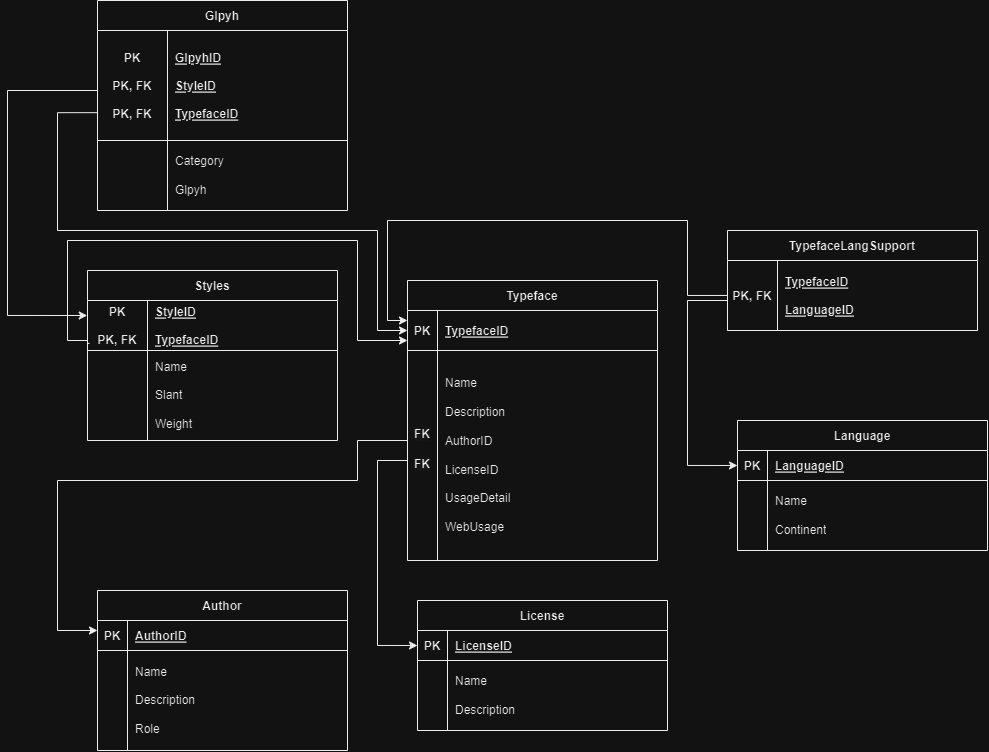

The diagram above was exported from draw.io. Its source (the exported page's mxGraphModel, read from the mxfile embedded in the PNG):
<mxGraphModel dx="1912" dy="1722" grid="1" gridSize="10" guides="1" tooltips="1" connect="1" arrows="1" fold="1" page="1" pageScale="1" pageWidth="850" pageHeight="1100" math="0" shadow="0" extFonts="Permanent Marker^https://fonts.googleapis.com/css?family=Permanent+Marker">
  <root>
    <mxCell id="0" />
    <mxCell id="1" parent="0" />
    <mxCell id="C-vyLk0tnHw3VtMMgP7b-2" value="TypefaceLangSupport" style="shape=table;startSize=30;container=1;collapsible=1;childLayout=tableLayout;fixedRows=1;rowLines=0;fontStyle=1;align=center;resizeLast=1;" parent="1" vertex="1">
      <mxGeometry x="440" y="70" width="250" height="100" as="geometry">
        <mxRectangle x="450" y="120" width="170" height="30" as="alternateBounds" />
      </mxGeometry>
    </mxCell>
    <mxCell id="C-vyLk0tnHw3VtMMgP7b-3" value="" style="shape=partialRectangle;collapsible=0;dropTarget=0;pointerEvents=0;fillColor=none;points=[[0,0.5],[1,0.5]];portConstraint=eastwest;top=0;left=0;right=0;bottom=1;" parent="C-vyLk0tnHw3VtMMgP7b-2" vertex="1">
      <mxGeometry y="30" width="250" height="70" as="geometry" />
    </mxCell>
    <mxCell id="C-vyLk0tnHw3VtMMgP7b-4" value="PK, FK" style="shape=partialRectangle;overflow=hidden;connectable=0;fillColor=none;top=0;left=0;bottom=0;right=0;fontStyle=1;" parent="C-vyLk0tnHw3VtMMgP7b-3" vertex="1">
      <mxGeometry width="49.999999999999886" height="70" as="geometry">
        <mxRectangle width="49.999999999999886" height="70" as="alternateBounds" />
      </mxGeometry>
    </mxCell>
    <mxCell id="C-vyLk0tnHw3VtMMgP7b-5" value="TypefaceID&#10;&#10;LanguageID" style="shape=partialRectangle;overflow=hidden;connectable=0;fillColor=none;top=0;left=0;bottom=0;right=0;align=left;spacingLeft=6;fontStyle=5;" parent="C-vyLk0tnHw3VtMMgP7b-3" vertex="1">
      <mxGeometry x="49.999999999999886" width="200.0000000000001" height="70" as="geometry">
        <mxRectangle width="200.0000000000001" height="70" as="alternateBounds" />
      </mxGeometry>
    </mxCell>
    <mxCell id="C-vyLk0tnHw3VtMMgP7b-23" value="Typeface" style="shape=table;startSize=30;container=1;collapsible=1;childLayout=tableLayout;fixedRows=1;rowLines=0;fontStyle=1;align=center;resizeLast=1;" parent="1" vertex="1">
      <mxGeometry x="120" y="120" width="250" height="280" as="geometry" />
    </mxCell>
    <mxCell id="C-vyLk0tnHw3VtMMgP7b-24" value="" style="shape=partialRectangle;collapsible=0;dropTarget=0;pointerEvents=0;fillColor=none;points=[[0,0.5],[1,0.5]];portConstraint=eastwest;top=0;left=0;right=0;bottom=1;" parent="C-vyLk0tnHw3VtMMgP7b-23" vertex="1">
      <mxGeometry y="30" width="250" height="40" as="geometry" />
    </mxCell>
    <mxCell id="C-vyLk0tnHw3VtMMgP7b-25" value="PK" style="shape=partialRectangle;overflow=hidden;connectable=0;fillColor=none;top=0;left=0;bottom=0;right=0;fontStyle=1;" parent="C-vyLk0tnHw3VtMMgP7b-24" vertex="1">
      <mxGeometry width="30" height="40" as="geometry">
        <mxRectangle width="30" height="40" as="alternateBounds" />
      </mxGeometry>
    </mxCell>
    <mxCell id="C-vyLk0tnHw3VtMMgP7b-26" value="TypefaceID" style="shape=partialRectangle;overflow=hidden;connectable=0;fillColor=none;top=0;left=0;bottom=0;right=0;align=left;spacingLeft=6;fontStyle=5;" parent="C-vyLk0tnHw3VtMMgP7b-24" vertex="1">
      <mxGeometry x="30" width="220" height="40" as="geometry">
        <mxRectangle width="220" height="40" as="alternateBounds" />
      </mxGeometry>
    </mxCell>
    <mxCell id="C-vyLk0tnHw3VtMMgP7b-27" value="" style="shape=partialRectangle;collapsible=0;dropTarget=0;pointerEvents=0;fillColor=none;points=[[0,0.5],[1,0.5]];portConstraint=eastwest;top=0;left=0;right=0;bottom=0;" parent="C-vyLk0tnHw3VtMMgP7b-23" vertex="1">
      <mxGeometry y="70" width="250" height="210" as="geometry" />
    </mxCell>
    <mxCell id="C-vyLk0tnHw3VtMMgP7b-28" value="" style="shape=partialRectangle;overflow=hidden;connectable=0;fillColor=none;top=0;left=0;bottom=0;right=0;" parent="C-vyLk0tnHw3VtMMgP7b-27" vertex="1">
      <mxGeometry width="30" height="210" as="geometry">
        <mxRectangle width="30" height="210" as="alternateBounds" />
      </mxGeometry>
    </mxCell>
    <mxCell id="C-vyLk0tnHw3VtMMgP7b-29" value="&lt;blockquote style=&quot;margin: 0 0 0 40px; border: none; padding: 0px;&quot;&gt;&lt;/blockquote&gt;&lt;span style=&quot;background-color: initial;&quot;&gt;Name&lt;/span&gt;&lt;br&gt;&lt;blockquote style=&quot;margin: 0px 0px 0px 40px; border: none; padding: 0px; line-height: 180%;&quot;&gt;&lt;/blockquote&gt;&lt;span style=&quot;background-color: initial;&quot;&gt;&lt;br&gt;Description&lt;/span&gt;&lt;br&gt;&lt;blockquote style=&quot;margin: 0px 0px 0px 40px; border: none; padding: 0px; line-height: 180%;&quot;&gt;&lt;/blockquote&gt;&lt;blockquote style=&quot;margin: 0px 0px 0px 40px; border: none; padding: 0px; line-height: 180%;&quot;&gt;&lt;/blockquote&gt;&lt;br&gt;AuthorID&lt;br&gt;&lt;br&gt;LicenseID&lt;br&gt;&lt;br&gt;UsageDetail&lt;br&gt;&lt;br&gt;WebUsage" style="shape=partialRectangle;overflow=hidden;connectable=0;fillColor=none;top=0;left=0;bottom=0;right=0;align=left;spacingLeft=6;html=1;" parent="C-vyLk0tnHw3VtMMgP7b-27" vertex="1">
      <mxGeometry x="30" width="220" height="210" as="geometry">
        <mxRectangle width="220" height="210" as="alternateBounds" />
      </mxGeometry>
    </mxCell>
    <mxCell id="-6Gv3-GXNIxpflXhNsHR-2" value="Language" style="shape=table;startSize=30;container=1;collapsible=1;childLayout=tableLayout;fixedRows=1;rowLines=0;fontStyle=1;align=center;resizeLast=1;" parent="1" vertex="1">
      <mxGeometry x="450" y="260" width="250" height="130.00000000000023" as="geometry" />
    </mxCell>
    <mxCell id="-6Gv3-GXNIxpflXhNsHR-3" value="" style="shape=partialRectangle;collapsible=0;dropTarget=0;pointerEvents=0;fillColor=none;points=[[0,0.5],[1,0.5]];portConstraint=eastwest;top=0;left=0;right=0;bottom=1;" parent="-6Gv3-GXNIxpflXhNsHR-2" vertex="1">
      <mxGeometry y="30" width="250" height="30" as="geometry" />
    </mxCell>
    <mxCell id="-6Gv3-GXNIxpflXhNsHR-4" value="PK" style="shape=partialRectangle;overflow=hidden;connectable=0;fillColor=none;top=0;left=0;bottom=0;right=0;fontStyle=1;" parent="-6Gv3-GXNIxpflXhNsHR-3" vertex="1">
      <mxGeometry width="30" height="30" as="geometry">
        <mxRectangle width="30" height="30" as="alternateBounds" />
      </mxGeometry>
    </mxCell>
    <mxCell id="-6Gv3-GXNIxpflXhNsHR-5" value="LanguageID" style="shape=partialRectangle;overflow=hidden;connectable=0;fillColor=none;top=0;left=0;bottom=0;right=0;align=left;spacingLeft=6;fontStyle=5;" parent="-6Gv3-GXNIxpflXhNsHR-3" vertex="1">
      <mxGeometry x="30" width="220" height="30" as="geometry">
        <mxRectangle width="220" height="30" as="alternateBounds" />
      </mxGeometry>
    </mxCell>
    <mxCell id="-6Gv3-GXNIxpflXhNsHR-6" value="" style="shape=partialRectangle;collapsible=0;dropTarget=0;pointerEvents=0;fillColor=none;points=[[0,0.5],[1,0.5]];portConstraint=eastwest;top=0;left=0;right=0;bottom=0;" parent="-6Gv3-GXNIxpflXhNsHR-2" vertex="1">
      <mxGeometry y="60" width="250" height="70" as="geometry" />
    </mxCell>
    <mxCell id="-6Gv3-GXNIxpflXhNsHR-7" value="" style="shape=partialRectangle;overflow=hidden;connectable=0;fillColor=none;top=0;left=0;bottom=0;right=0;" parent="-6Gv3-GXNIxpflXhNsHR-6" vertex="1">
      <mxGeometry width="30" height="70" as="geometry">
        <mxRectangle width="30" height="70" as="alternateBounds" />
      </mxGeometry>
    </mxCell>
    <mxCell id="-6Gv3-GXNIxpflXhNsHR-8" value="Name&lt;br&gt;&lt;br&gt;Continent&lt;br&gt;&lt;blockquote style=&quot;margin: 0 0 0 40px; border: none; padding: 0px;&quot;&gt;&lt;/blockquote&gt;" style="shape=partialRectangle;overflow=hidden;connectable=0;fillColor=none;top=0;left=0;bottom=0;right=0;align=left;spacingLeft=6;html=1;" parent="-6Gv3-GXNIxpflXhNsHR-6" vertex="1">
      <mxGeometry x="30" width="220" height="70" as="geometry">
        <mxRectangle width="220" height="70" as="alternateBounds" />
      </mxGeometry>
    </mxCell>
    <mxCell id="-6Gv3-GXNIxpflXhNsHR-9" value="Author" style="shape=table;startSize=30;container=1;collapsible=1;childLayout=tableLayout;fixedRows=1;rowLines=0;fontStyle=1;align=center;resizeLast=1;" parent="1" vertex="1">
      <mxGeometry x="-190" y="430" width="250" height="160" as="geometry" />
    </mxCell>
    <mxCell id="-6Gv3-GXNIxpflXhNsHR-10" value="" style="shape=partialRectangle;collapsible=0;dropTarget=0;pointerEvents=0;fillColor=none;points=[[0,0.5],[1,0.5]];portConstraint=eastwest;top=0;left=0;right=0;bottom=1;" parent="-6Gv3-GXNIxpflXhNsHR-9" vertex="1">
      <mxGeometry y="30" width="250" height="30" as="geometry" />
    </mxCell>
    <mxCell id="-6Gv3-GXNIxpflXhNsHR-11" value="PK" style="shape=partialRectangle;overflow=hidden;connectable=0;fillColor=none;top=0;left=0;bottom=0;right=0;fontStyle=1;" parent="-6Gv3-GXNIxpflXhNsHR-10" vertex="1">
      <mxGeometry width="30" height="30" as="geometry">
        <mxRectangle width="30" height="30" as="alternateBounds" />
      </mxGeometry>
    </mxCell>
    <mxCell id="-6Gv3-GXNIxpflXhNsHR-12" value="AuthorID" style="shape=partialRectangle;overflow=hidden;connectable=0;fillColor=none;top=0;left=0;bottom=0;right=0;align=left;spacingLeft=6;fontStyle=5;" parent="-6Gv3-GXNIxpflXhNsHR-10" vertex="1">
      <mxGeometry x="30" width="220" height="30" as="geometry">
        <mxRectangle width="220" height="30" as="alternateBounds" />
      </mxGeometry>
    </mxCell>
    <mxCell id="-6Gv3-GXNIxpflXhNsHR-13" value="" style="shape=partialRectangle;collapsible=0;dropTarget=0;pointerEvents=0;fillColor=none;points=[[0,0.5],[1,0.5]];portConstraint=eastwest;top=0;left=0;right=0;bottom=0;" parent="-6Gv3-GXNIxpflXhNsHR-9" vertex="1">
      <mxGeometry y="60" width="250" height="100" as="geometry" />
    </mxCell>
    <mxCell id="-6Gv3-GXNIxpflXhNsHR-14" value="" style="shape=partialRectangle;overflow=hidden;connectable=0;fillColor=none;top=0;left=0;bottom=0;right=0;" parent="-6Gv3-GXNIxpflXhNsHR-13" vertex="1">
      <mxGeometry width="30" height="100" as="geometry">
        <mxRectangle width="30" height="100" as="alternateBounds" />
      </mxGeometry>
    </mxCell>
    <mxCell id="-6Gv3-GXNIxpflXhNsHR-15" value="&lt;blockquote style=&quot;margin: 0 0 0 40px; border: none; padding: 0px;&quot;&gt;&lt;/blockquote&gt;&lt;span style=&quot;background-color: initial;&quot;&gt;Name&lt;/span&gt;&lt;br&gt;&lt;blockquote style=&quot;margin: 0px 0px 0px 40px; border: none; padding: 0px; line-height: 180%;&quot;&gt;&lt;/blockquote&gt;&lt;span style=&quot;background-color: initial;&quot;&gt;&lt;br&gt;Description&lt;/span&gt;&lt;br&gt;&lt;blockquote style=&quot;margin: 0px 0px 0px 40px; border: none; padding: 0px; line-height: 180%;&quot;&gt;&lt;/blockquote&gt;&lt;span style=&quot;background-color: initial;&quot;&gt;&lt;br&gt;&lt;/span&gt;Role&lt;br&gt;&lt;blockquote style=&quot;margin: 0px 0px 0px 40px; border: none; padding: 0px; line-height: 180%;&quot;&gt;&lt;/blockquote&gt;" style="shape=partialRectangle;overflow=hidden;connectable=0;fillColor=none;top=0;left=0;bottom=0;right=0;align=left;spacingLeft=6;html=1;" parent="-6Gv3-GXNIxpflXhNsHR-13" vertex="1">
      <mxGeometry x="30" width="220" height="100" as="geometry">
        <mxRectangle width="220" height="100" as="alternateBounds" />
      </mxGeometry>
    </mxCell>
    <mxCell id="-6Gv3-GXNIxpflXhNsHR-16" value="License" style="shape=table;startSize=30;container=1;collapsible=1;childLayout=tableLayout;fixedRows=1;rowLines=0;fontStyle=1;align=center;resizeLast=1;" parent="1" vertex="1">
      <mxGeometry x="130" y="440" width="250" height="130" as="geometry" />
    </mxCell>
    <mxCell id="-6Gv3-GXNIxpflXhNsHR-17" value="" style="shape=partialRectangle;collapsible=0;dropTarget=0;pointerEvents=0;fillColor=none;points=[[0,0.5],[1,0.5]];portConstraint=eastwest;top=0;left=0;right=0;bottom=1;" parent="-6Gv3-GXNIxpflXhNsHR-16" vertex="1">
      <mxGeometry y="30" width="250" height="30" as="geometry" />
    </mxCell>
    <mxCell id="-6Gv3-GXNIxpflXhNsHR-18" value="PK" style="shape=partialRectangle;overflow=hidden;connectable=0;fillColor=none;top=0;left=0;bottom=0;right=0;fontStyle=1;" parent="-6Gv3-GXNIxpflXhNsHR-17" vertex="1">
      <mxGeometry width="30" height="30" as="geometry">
        <mxRectangle width="30" height="30" as="alternateBounds" />
      </mxGeometry>
    </mxCell>
    <mxCell id="-6Gv3-GXNIxpflXhNsHR-19" value="LicenseID" style="shape=partialRectangle;overflow=hidden;connectable=0;fillColor=none;top=0;left=0;bottom=0;right=0;align=left;spacingLeft=6;fontStyle=5;" parent="-6Gv3-GXNIxpflXhNsHR-17" vertex="1">
      <mxGeometry x="30" width="220" height="30" as="geometry">
        <mxRectangle width="220" height="30" as="alternateBounds" />
      </mxGeometry>
    </mxCell>
    <mxCell id="-6Gv3-GXNIxpflXhNsHR-20" value="" style="shape=partialRectangle;collapsible=0;dropTarget=0;pointerEvents=0;fillColor=none;points=[[0,0.5],[1,0.5]];portConstraint=eastwest;top=0;left=0;right=0;bottom=0;" parent="-6Gv3-GXNIxpflXhNsHR-16" vertex="1">
      <mxGeometry y="60" width="250" height="70" as="geometry" />
    </mxCell>
    <mxCell id="-6Gv3-GXNIxpflXhNsHR-21" value="" style="shape=partialRectangle;overflow=hidden;connectable=0;fillColor=none;top=0;left=0;bottom=0;right=0;" parent="-6Gv3-GXNIxpflXhNsHR-20" vertex="1">
      <mxGeometry width="30" height="70" as="geometry">
        <mxRectangle width="30" height="70" as="alternateBounds" />
      </mxGeometry>
    </mxCell>
    <mxCell id="-6Gv3-GXNIxpflXhNsHR-22" value="&lt;blockquote style=&quot;margin: 0 0 0 40px; border: none; padding: 0px;&quot;&gt;&lt;/blockquote&gt;&lt;span style=&quot;background-color: initial;&quot;&gt;Name&lt;/span&gt;&lt;br&gt;&lt;blockquote style=&quot;margin: 0px 0px 0px 40px; border: none; padding: 0px; line-height: 180%;&quot;&gt;&lt;/blockquote&gt;&lt;span style=&quot;background-color: initial;&quot;&gt;&lt;br&gt;Description&lt;/span&gt;&lt;br&gt;&lt;blockquote style=&quot;margin: 0px 0px 0px 40px; border: none; padding: 0px; line-height: 180%;&quot;&gt;&lt;/blockquote&gt;&lt;blockquote style=&quot;margin: 0px 0px 0px 40px; border: none; padding: 0px; line-height: 180%;&quot;&gt;&lt;/blockquote&gt;" style="shape=partialRectangle;overflow=hidden;connectable=0;fillColor=none;top=0;left=0;bottom=0;right=0;align=left;spacingLeft=6;html=1;" parent="-6Gv3-GXNIxpflXhNsHR-20" vertex="1">
      <mxGeometry x="30" width="220" height="70" as="geometry">
        <mxRectangle width="220" height="70" as="alternateBounds" />
      </mxGeometry>
    </mxCell>
    <mxCell id="-6Gv3-GXNIxpflXhNsHR-25" style="edgeStyle=orthogonalEdgeStyle;rounded=0;orthogonalLoop=1;jettySize=auto;html=1;" parent="1" source="-6Gv3-GXNIxpflXhNsHR-23" edge="1">
      <mxGeometry relative="1" as="geometry">
        <Array as="points">
          <mxPoint x="70" y="280" />
          <mxPoint x="70" y="320" />
          <mxPoint x="-230" y="320" />
          <mxPoint x="-230" y="470" />
        </Array>
        <mxPoint x="-190" y="470" as="targetPoint" />
      </mxGeometry>
    </mxCell>
    <mxCell id="-6Gv3-GXNIxpflXhNsHR-23" value="&lt;span style=&quot;color: rgb(0, 0, 0); font-family: Helvetica; font-size: 12px; font-style: normal; font-variant-ligatures: normal; font-variant-caps: normal; font-weight: 700; letter-spacing: normal; orphans: 2; text-indent: 0px; text-transform: none; widows: 2; word-spacing: 0px; -webkit-text-stroke-width: 0px; background-color: rgb(251, 251, 251); text-decoration-thickness: initial; text-decoration-style: initial; text-decoration-color: initial; float: none; display: inline !important;&quot;&gt;FK&lt;/span&gt;" style="text;whiteSpace=wrap;html=1;align=center;" parent="1" vertex="1">
      <mxGeometry x="120" y="260" width="30" height="40" as="geometry" />
    </mxCell>
    <mxCell id="-6Gv3-GXNIxpflXhNsHR-26" style="edgeStyle=orthogonalEdgeStyle;rounded=0;orthogonalLoop=1;jettySize=auto;html=1;entryX=0;entryY=0.5;entryDx=0;entryDy=0;" parent="1" source="-6Gv3-GXNIxpflXhNsHR-24" target="-6Gv3-GXNIxpflXhNsHR-17" edge="1">
      <mxGeometry relative="1" as="geometry">
        <Array as="points">
          <mxPoint x="90" y="300" />
          <mxPoint x="90" y="485" />
        </Array>
      </mxGeometry>
    </mxCell>
    <mxCell id="-6Gv3-GXNIxpflXhNsHR-24" value="&lt;span style=&quot;color: rgb(0, 0, 0); font-family: Helvetica; font-size: 12px; font-style: normal; font-variant-ligatures: normal; font-variant-caps: normal; font-weight: 700; letter-spacing: normal; orphans: 2; text-indent: 0px; text-transform: none; widows: 2; word-spacing: 0px; -webkit-text-stroke-width: 0px; background-color: rgb(251, 251, 251); text-decoration-thickness: initial; text-decoration-style: initial; text-decoration-color: initial; float: none; display: inline !important;&quot;&gt;FK&lt;/span&gt;" style="text;whiteSpace=wrap;html=1;align=center;" parent="1" vertex="1">
      <mxGeometry x="120" y="290" width="30" height="40" as="geometry" />
    </mxCell>
    <mxCell id="-6Gv3-GXNIxpflXhNsHR-27" style="edgeStyle=orthogonalEdgeStyle;rounded=0;orthogonalLoop=1;jettySize=auto;html=1;" parent="1" source="C-vyLk0tnHw3VtMMgP7b-3" edge="1">
      <mxGeometry relative="1" as="geometry">
        <Array as="points">
          <mxPoint x="400" y="135" />
          <mxPoint x="400" y="60" />
          <mxPoint x="100" y="60" />
          <mxPoint x="100" y="160" />
          <mxPoint x="120" y="160" />
        </Array>
        <mxPoint x="120" y="160" as="targetPoint" />
      </mxGeometry>
    </mxCell>
    <mxCell id="-6Gv3-GXNIxpflXhNsHR-28" style="edgeStyle=orthogonalEdgeStyle;rounded=0;orthogonalLoop=1;jettySize=auto;html=1;entryX=0;entryY=0.5;entryDx=0;entryDy=0;" parent="1" source="C-vyLk0tnHw3VtMMgP7b-3" target="-6Gv3-GXNIxpflXhNsHR-3" edge="1">
      <mxGeometry relative="1" as="geometry">
        <Array as="points">
          <mxPoint x="400" y="140" />
          <mxPoint x="400" y="305" />
        </Array>
      </mxGeometry>
    </mxCell>
    <mxCell id="-6Gv3-GXNIxpflXhNsHR-60" style="edgeStyle=orthogonalEdgeStyle;rounded=0;orthogonalLoop=1;jettySize=auto;html=1;exitX=0.008;exitY=0.858;exitDx=0;exitDy=0;exitPerimeter=0;" parent="1" edge="1" source="8WiVtDk1T40AhcEL2jKI-2">
      <mxGeometry relative="1" as="geometry">
        <mxPoint x="-200.25" y="216.32" as="sourcePoint" />
        <mxPoint x="120" y="180" as="targetPoint" />
        <Array as="points">
          <mxPoint x="-200" y="183" />
          <mxPoint x="-200" y="180" />
          <mxPoint x="-220" y="180" />
          <mxPoint x="-220" y="80" />
          <mxPoint x="70" y="80" />
          <mxPoint x="70" y="180" />
          <mxPoint x="120" y="180" />
        </Array>
      </mxGeometry>
    </mxCell>
    <mxCell id="8WiVtDk1T40AhcEL2jKI-1" value="Styles" style="shape=table;startSize=30;container=1;collapsible=1;childLayout=tableLayout;fixedRows=1;rowLines=0;fontStyle=1;align=center;resizeLast=1;" vertex="1" parent="1">
      <mxGeometry x="-200" y="110" width="250" height="170.00000000000023" as="geometry" />
    </mxCell>
    <mxCell id="8WiVtDk1T40AhcEL2jKI-2" value="" style="shape=partialRectangle;collapsible=0;dropTarget=0;pointerEvents=0;fillColor=none;points=[[0,0.5],[1,0.5]];portConstraint=eastwest;top=0;left=0;right=0;bottom=1;" vertex="1" parent="8WiVtDk1T40AhcEL2jKI-1">
      <mxGeometry y="30" width="250" height="50" as="geometry" />
    </mxCell>
    <mxCell id="8WiVtDk1T40AhcEL2jKI-3" value="PK&#10;&#10;PK, FK" style="shape=partialRectangle;overflow=hidden;connectable=0;fillColor=none;top=0;left=0;bottom=0;right=0;fontStyle=1;" vertex="1" parent="8WiVtDk1T40AhcEL2jKI-2">
      <mxGeometry width="60" height="50" as="geometry">
        <mxRectangle width="60" height="50" as="alternateBounds" />
      </mxGeometry>
    </mxCell>
    <mxCell id="8WiVtDk1T40AhcEL2jKI-4" value="StyleID&#10;&#10;TypefaceID" style="shape=partialRectangle;overflow=hidden;connectable=0;fillColor=none;top=0;left=0;bottom=0;right=0;align=left;spacingLeft=6;fontStyle=5;" vertex="1" parent="8WiVtDk1T40AhcEL2jKI-2">
      <mxGeometry x="60" width="190" height="50" as="geometry">
        <mxRectangle width="190" height="50" as="alternateBounds" />
      </mxGeometry>
    </mxCell>
    <mxCell id="8WiVtDk1T40AhcEL2jKI-5" value="" style="shape=partialRectangle;collapsible=0;dropTarget=0;pointerEvents=0;fillColor=none;points=[[0,0.5],[1,0.5]];portConstraint=eastwest;top=0;left=0;right=0;bottom=0;" vertex="1" parent="8WiVtDk1T40AhcEL2jKI-1">
      <mxGeometry y="80" width="250" height="90" as="geometry" />
    </mxCell>
    <mxCell id="8WiVtDk1T40AhcEL2jKI-6" value="" style="shape=partialRectangle;overflow=hidden;connectable=0;fillColor=none;top=0;left=0;bottom=0;right=0;" vertex="1" parent="8WiVtDk1T40AhcEL2jKI-5">
      <mxGeometry width="60" height="90" as="geometry">
        <mxRectangle width="60" height="90" as="alternateBounds" />
      </mxGeometry>
    </mxCell>
    <mxCell id="8WiVtDk1T40AhcEL2jKI-7" value="Name&lt;br&gt;&lt;br&gt;Slant&lt;br&gt;&lt;br&gt;Weight&lt;br&gt;&lt;blockquote style=&quot;margin: 0 0 0 40px; border: none; padding: 0px;&quot;&gt;&lt;/blockquote&gt;" style="shape=partialRectangle;overflow=hidden;connectable=0;fillColor=none;top=0;left=0;bottom=0;right=0;align=left;spacingLeft=6;html=1;" vertex="1" parent="8WiVtDk1T40AhcEL2jKI-5">
      <mxGeometry x="60" width="190" height="90" as="geometry">
        <mxRectangle width="190" height="90" as="alternateBounds" />
      </mxGeometry>
    </mxCell>
    <mxCell id="8WiVtDk1T40AhcEL2jKI-8" value="Glpyh" style="shape=table;startSize=30;container=1;collapsible=1;childLayout=tableLayout;fixedRows=1;rowLines=0;fontStyle=1;align=center;resizeLast=1;" vertex="1" parent="1">
      <mxGeometry x="-190" y="-160" width="250" height="210" as="geometry" />
    </mxCell>
    <mxCell id="8WiVtDk1T40AhcEL2jKI-9" value="" style="shape=partialRectangle;collapsible=0;dropTarget=0;pointerEvents=0;fillColor=none;points=[[0,0.5],[1,0.5]];portConstraint=eastwest;top=0;left=0;right=0;bottom=1;" vertex="1" parent="8WiVtDk1T40AhcEL2jKI-8">
      <mxGeometry y="30" width="250" height="110" as="geometry" />
    </mxCell>
    <mxCell id="8WiVtDk1T40AhcEL2jKI-10" value="PK&#10;&#10;PK, FK&#10;&#10;PK, FK" style="shape=partialRectangle;overflow=hidden;connectable=0;fillColor=none;top=0;left=0;bottom=0;right=0;fontStyle=1;" vertex="1" parent="8WiVtDk1T40AhcEL2jKI-9">
      <mxGeometry width="70" height="110" as="geometry">
        <mxRectangle width="70" height="110" as="alternateBounds" />
      </mxGeometry>
    </mxCell>
    <mxCell id="8WiVtDk1T40AhcEL2jKI-11" value="GlpyhID&#10;&#10;StyleID&#10;&#10;TypefaceID" style="shape=partialRectangle;overflow=hidden;connectable=0;fillColor=none;top=0;left=0;bottom=0;right=0;align=left;spacingLeft=6;fontStyle=5;" vertex="1" parent="8WiVtDk1T40AhcEL2jKI-9">
      <mxGeometry x="70" width="180" height="110" as="geometry">
        <mxRectangle width="180" height="110" as="alternateBounds" />
      </mxGeometry>
    </mxCell>
    <mxCell id="8WiVtDk1T40AhcEL2jKI-12" value="" style="shape=partialRectangle;collapsible=0;dropTarget=0;pointerEvents=0;fillColor=none;points=[[0,0.5],[1,0.5]];portConstraint=eastwest;top=0;left=0;right=0;bottom=0;" vertex="1" parent="8WiVtDk1T40AhcEL2jKI-8">
      <mxGeometry y="140" width="250" height="70" as="geometry" />
    </mxCell>
    <mxCell id="8WiVtDk1T40AhcEL2jKI-13" value="" style="shape=partialRectangle;overflow=hidden;connectable=0;fillColor=none;top=0;left=0;bottom=0;right=0;" vertex="1" parent="8WiVtDk1T40AhcEL2jKI-12">
      <mxGeometry width="70" height="70" as="geometry">
        <mxRectangle width="70" height="70" as="alternateBounds" />
      </mxGeometry>
    </mxCell>
    <mxCell id="8WiVtDk1T40AhcEL2jKI-14" value="&lt;blockquote style=&quot;margin: 0 0 0 40px; border: none; padding: 0px;&quot;&gt;&lt;/blockquote&gt;Category&lt;br&gt;&lt;br&gt;Glpyh&lt;br&gt;&lt;blockquote style=&quot;margin: 0px 0px 0px 40px; border: none; padding: 0px; line-height: 180%;&quot;&gt;&lt;/blockquote&gt;&lt;blockquote style=&quot;margin: 0px 0px 0px 40px; border: none; padding: 0px; line-height: 180%;&quot;&gt;&lt;/blockquote&gt;" style="shape=partialRectangle;overflow=hidden;connectable=0;fillColor=none;top=0;left=0;bottom=0;right=0;align=left;spacingLeft=6;html=1;" vertex="1" parent="8WiVtDk1T40AhcEL2jKI-12">
      <mxGeometry x="70" width="180" height="70" as="geometry">
        <mxRectangle width="180" height="70" as="alternateBounds" />
      </mxGeometry>
    </mxCell>
    <mxCell id="8WiVtDk1T40AhcEL2jKI-78" style="edgeStyle=orthogonalEdgeStyle;rounded=0;orthogonalLoop=1;jettySize=auto;html=1;entryX=-0.001;entryY=0.3;entryDx=0;entryDy=0;entryPerimeter=0;" edge="1" parent="1" source="8WiVtDk1T40AhcEL2jKI-9" target="8WiVtDk1T40AhcEL2jKI-2">
      <mxGeometry relative="1" as="geometry">
        <mxPoint x="-250" y="-70" as="targetPoint" />
        <Array as="points">
          <mxPoint x="-280" y="-70" />
          <mxPoint x="-280" y="155" />
        </Array>
      </mxGeometry>
    </mxCell>
    <mxCell id="8WiVtDk1T40AhcEL2jKI-86" style="edgeStyle=orthogonalEdgeStyle;rounded=0;orthogonalLoop=1;jettySize=auto;html=1;exitX=0;exitY=0.747;exitDx=0;exitDy=0;exitPerimeter=0;entryX=0;entryY=0.5;entryDx=0;entryDy=0;" edge="1" parent="1" source="8WiVtDk1T40AhcEL2jKI-9" target="C-vyLk0tnHw3VtMMgP7b-24">
      <mxGeometry relative="1" as="geometry">
        <mxPoint x="-210" y="15" as="sourcePoint" />
        <mxPoint x="10" y="70" as="targetPoint" />
        <Array as="points">
          <mxPoint x="-230" y="-48" />
          <mxPoint x="-230" y="70" />
          <mxPoint x="90" y="70" />
          <mxPoint x="90" y="170" />
        </Array>
      </mxGeometry>
    </mxCell>
  </root>
</mxGraphModel>